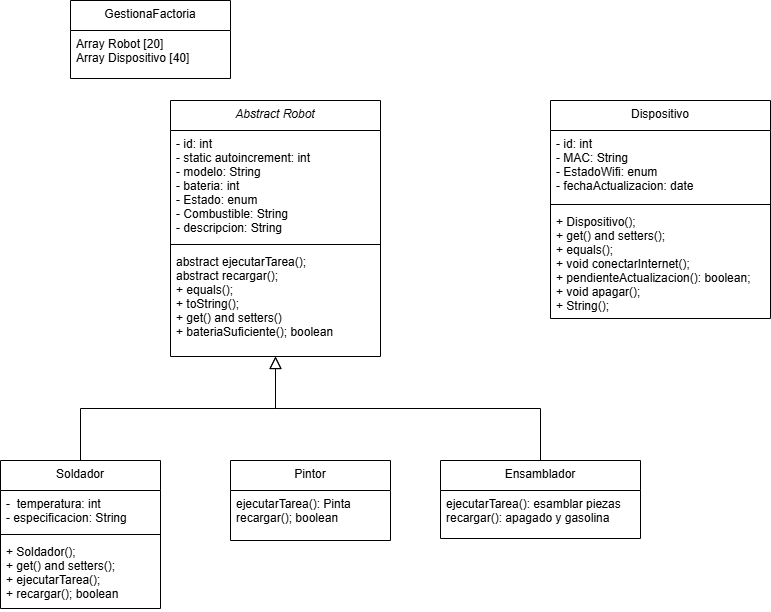

The diagram above was exported from draw.io. Its source (the exported page's mxGraphModel, read from the mxfile embedded in the PNG):
<mxGraphModel dx="2261" dy="788" grid="1" gridSize="10" guides="1" tooltips="1" connect="1" arrows="1" fold="1" page="1" pageScale="1" pageWidth="827" pageHeight="1169" math="0" shadow="0">
  <root>
    <mxCell id="WIyWlLk6GJQsqaUBKTNV-0" />
    <mxCell id="WIyWlLk6GJQsqaUBKTNV-1" parent="WIyWlLk6GJQsqaUBKTNV-0" />
    <mxCell id="zkfFHV4jXpPFQw0GAbJ--0" value="Abstract Robot" style="swimlane;fontStyle=2;align=center;verticalAlign=top;childLayout=stackLayout;horizontal=1;startSize=30;horizontalStack=0;resizeParent=1;resizeLast=0;collapsible=1;marginBottom=0;rounded=0;shadow=0;strokeWidth=1;autosize=1;" parent="WIyWlLk6GJQsqaUBKTNV-1" vertex="1">
      <mxGeometry x="140" y="140" width="210" height="256" as="geometry">
        <mxRectangle x="230" y="140" width="160" height="26" as="alternateBounds" />
      </mxGeometry>
    </mxCell>
    <mxCell id="zkfFHV4jXpPFQw0GAbJ--3" value="- id: int&#10;- static autoincrement: int&#10;- modelo: String&#10;- bateria: int&#10;- Estado: enum&#10;- Combustible: String&#10;- descripcion: String" style="text;align=left;verticalAlign=top;spacingLeft=4;spacingRight=4;overflow=hidden;rotatable=0;points=[[0,0.5],[1,0.5]];portConstraint=eastwest;rounded=0;shadow=0;html=0;autosize=1;" parent="zkfFHV4jXpPFQw0GAbJ--0" vertex="1">
      <mxGeometry y="30" width="210" height="110" as="geometry" />
    </mxCell>
    <mxCell id="zkfFHV4jXpPFQw0GAbJ--4" value="" style="line;html=1;strokeWidth=1;align=left;verticalAlign=middle;spacingTop=-1;spacingLeft=3;spacingRight=3;rotatable=0;labelPosition=right;points=[];portConstraint=eastwest;autosize=1;" parent="zkfFHV4jXpPFQw0GAbJ--0" vertex="1">
      <mxGeometry y="140" width="210" height="8" as="geometry" />
    </mxCell>
    <mxCell id="zkfFHV4jXpPFQw0GAbJ--5" value="abstract ejecutarTarea();&#10;abstract recargar();&#10;+ equals();&#10;+ toString();&#10;+ get() and setters()&#10;+ bateriaSuficiente(); boolean&#10;" style="text;align=left;verticalAlign=top;spacingLeft=4;spacingRight=4;overflow=hidden;rotatable=0;points=[[0,0.5],[1,0.5]];portConstraint=eastwest;autosize=1;" parent="zkfFHV4jXpPFQw0GAbJ--0" vertex="1">
      <mxGeometry y="148" width="210" height="100" as="geometry" />
    </mxCell>
    <mxCell id="zkfFHV4jXpPFQw0GAbJ--6" value="Soldador" style="swimlane;fontStyle=0;align=center;verticalAlign=top;childLayout=stackLayout;horizontal=1;startSize=30;horizontalStack=0;resizeParent=1;resizeLast=0;collapsible=1;marginBottom=0;rounded=0;shadow=0;strokeWidth=1;autosize=1;" parent="WIyWlLk6GJQsqaUBKTNV-1" vertex="1">
      <mxGeometry x="-30" y="500" width="160" height="148" as="geometry">
        <mxRectangle x="130" y="380" width="160" height="26" as="alternateBounds" />
      </mxGeometry>
    </mxCell>
    <mxCell id="zkfFHV4jXpPFQw0GAbJ--7" value="-  temperatura: int&#10;- especificacion: String&#10;" style="text;align=left;verticalAlign=top;spacingLeft=4;spacingRight=4;overflow=hidden;rotatable=0;points=[[0,0.5],[1,0.5]];portConstraint=eastwest;autosize=1;" parent="zkfFHV4jXpPFQw0GAbJ--6" vertex="1">
      <mxGeometry y="30" width="160" height="40" as="geometry" />
    </mxCell>
    <mxCell id="zkfFHV4jXpPFQw0GAbJ--9" value="" style="line;html=1;strokeWidth=1;align=left;verticalAlign=middle;spacingTop=-1;spacingLeft=3;spacingRight=3;rotatable=0;labelPosition=right;points=[];portConstraint=eastwest;autosize=1;" parent="zkfFHV4jXpPFQw0GAbJ--6" vertex="1">
      <mxGeometry y="70" width="160" height="8" as="geometry" />
    </mxCell>
    <mxCell id="zkfFHV4jXpPFQw0GAbJ--10" value="+ Soldador();&#10;+ get() and setters();&#10;+ ejecutarTarea();&#10;+ recargar(); boolean" style="text;align=left;verticalAlign=top;spacingLeft=4;spacingRight=4;overflow=hidden;rotatable=0;points=[[0,0.5],[1,0.5]];portConstraint=eastwest;fontStyle=0;autosize=1;" parent="zkfFHV4jXpPFQw0GAbJ--6" vertex="1">
      <mxGeometry y="78" width="160" height="70" as="geometry" />
    </mxCell>
    <mxCell id="zkfFHV4jXpPFQw0GAbJ--12" value="" style="endArrow=block;endSize=10;endFill=0;shadow=0;strokeWidth=1;rounded=0;curved=0;edgeStyle=elbowEdgeStyle;elbow=vertical;" parent="WIyWlLk6GJQsqaUBKTNV-1" source="zkfFHV4jXpPFQw0GAbJ--6" target="zkfFHV4jXpPFQw0GAbJ--0" edge="1">
      <mxGeometry width="160" relative="1" as="geometry">
        <mxPoint x="120" y="223" as="sourcePoint" />
        <mxPoint x="120" y="223" as="targetPoint" />
      </mxGeometry>
    </mxCell>
    <mxCell id="zkfFHV4jXpPFQw0GAbJ--13" value="Pintor" style="swimlane;fontStyle=0;align=center;verticalAlign=top;childLayout=stackLayout;horizontal=1;startSize=30;horizontalStack=0;resizeParent=1;resizeLast=0;collapsible=1;marginBottom=0;rounded=0;shadow=0;strokeWidth=1;autosize=1;" parent="WIyWlLk6GJQsqaUBKTNV-1" vertex="1">
      <mxGeometry x="200" y="500" width="160" height="80" as="geometry">
        <mxRectangle x="340" y="380" width="170" height="26" as="alternateBounds" />
      </mxGeometry>
    </mxCell>
    <mxCell id="zkfFHV4jXpPFQw0GAbJ--14" value="ejecutarTarea(): Pinta&#10;recargar(); boolean" style="text;align=left;verticalAlign=top;spacingLeft=4;spacingRight=4;overflow=hidden;rotatable=0;points=[[0,0.5],[1,0.5]];portConstraint=eastwest;autosize=1;" parent="zkfFHV4jXpPFQw0GAbJ--13" vertex="1">
      <mxGeometry y="30" width="160" height="40" as="geometry" />
    </mxCell>
    <mxCell id="zkfFHV4jXpPFQw0GAbJ--16" value="" style="endArrow=block;endSize=10;endFill=0;shadow=0;strokeWidth=1;rounded=0;curved=0;edgeStyle=elbowEdgeStyle;elbow=vertical;exitX=0.5;exitY=0;exitDx=0;exitDy=0;" parent="WIyWlLk6GJQsqaUBKTNV-1" source="iK9RUiiLr66QbYUHXDKG-2" target="zkfFHV4jXpPFQw0GAbJ--0" edge="1">
      <mxGeometry width="160" relative="1" as="geometry">
        <mxPoint x="210" y="373" as="sourcePoint" />
        <mxPoint x="310" y="271" as="targetPoint" />
      </mxGeometry>
    </mxCell>
    <mxCell id="zkfFHV4jXpPFQw0GAbJ--17" value="GestionaFactoria" style="swimlane;fontStyle=0;align=center;verticalAlign=top;childLayout=stackLayout;horizontal=1;startSize=30;horizontalStack=0;resizeParent=1;resizeLast=0;collapsible=1;marginBottom=0;rounded=0;shadow=0;strokeWidth=1;autosize=1;" parent="WIyWlLk6GJQsqaUBKTNV-1" vertex="1">
      <mxGeometry x="40" y="40" width="160" height="78" as="geometry">
        <mxRectangle x="550" y="140" width="160" height="26" as="alternateBounds" />
      </mxGeometry>
    </mxCell>
    <mxCell id="zkfFHV4jXpPFQw0GAbJ--18" value="Array Robot [20]&#10;Array Dispositivo [40]" style="text;align=left;verticalAlign=top;spacingLeft=4;spacingRight=4;overflow=hidden;rotatable=0;points=[[0,0.5],[1,0.5]];portConstraint=eastwest;autosize=1;" parent="zkfFHV4jXpPFQw0GAbJ--17" vertex="1">
      <mxGeometry y="30" width="160" height="40" as="geometry" />
    </mxCell>
    <mxCell id="iK9RUiiLr66QbYUHXDKG-2" value="Ensamblador" style="swimlane;fontStyle=0;align=center;verticalAlign=top;childLayout=stackLayout;horizontal=1;startSize=30;horizontalStack=0;resizeParent=1;resizeLast=0;collapsible=1;marginBottom=0;rounded=0;shadow=0;strokeWidth=1;autosize=1;" vertex="1" parent="WIyWlLk6GJQsqaUBKTNV-1">
      <mxGeometry x="410" y="500" width="200" height="78" as="geometry">
        <mxRectangle x="340" y="380" width="170" height="26" as="alternateBounds" />
      </mxGeometry>
    </mxCell>
    <mxCell id="iK9RUiiLr66QbYUHXDKG-3" value="ejecutarTarea(): esamblar piezas&#10;recargar(): apagado y gasolina" style="text;align=left;verticalAlign=top;spacingLeft=4;spacingRight=4;overflow=hidden;rotatable=0;points=[[0,0.5],[1,0.5]];portConstraint=eastwest;autosize=1;" vertex="1" parent="iK9RUiiLr66QbYUHXDKG-2">
      <mxGeometry y="30" width="200" height="40" as="geometry" />
    </mxCell>
    <mxCell id="iK9RUiiLr66QbYUHXDKG-10" value="Dispositivo" style="swimlane;fontStyle=0;align=center;verticalAlign=top;childLayout=stackLayout;horizontal=1;startSize=30;horizontalStack=0;resizeParent=1;resizeLast=0;collapsible=1;marginBottom=0;rounded=0;shadow=0;strokeWidth=1;autosize=1;" vertex="1" parent="WIyWlLk6GJQsqaUBKTNV-1">
      <mxGeometry x="520" y="140" width="220" height="218" as="geometry">
        <mxRectangle x="130" y="380" width="160" height="26" as="alternateBounds" />
      </mxGeometry>
    </mxCell>
    <mxCell id="iK9RUiiLr66QbYUHXDKG-11" value="- id: int&#10;- MAC: String&#10;- EstadoWifi: enum&#10;- fechaActualizacion: date" style="text;align=left;verticalAlign=top;spacingLeft=4;spacingRight=4;overflow=hidden;rotatable=0;points=[[0,0.5],[1,0.5]];portConstraint=eastwest;autosize=1;" vertex="1" parent="iK9RUiiLr66QbYUHXDKG-10">
      <mxGeometry y="30" width="220" height="70" as="geometry" />
    </mxCell>
    <mxCell id="iK9RUiiLr66QbYUHXDKG-12" value="" style="line;html=1;strokeWidth=1;align=left;verticalAlign=middle;spacingTop=-1;spacingLeft=3;spacingRight=3;rotatable=0;labelPosition=right;points=[];portConstraint=eastwest;autosize=1;" vertex="1" parent="iK9RUiiLr66QbYUHXDKG-10">
      <mxGeometry y="100" width="220" height="8" as="geometry" />
    </mxCell>
    <mxCell id="iK9RUiiLr66QbYUHXDKG-13" value="+ Dispositivo();&#10;+ get() and setters();&#10;+ equals();&#10;+ void conectarInternet();&#10;+ pendienteActualizacion(): boolean;&#10;+ void apagar();&#10;+ String();" style="text;align=left;verticalAlign=top;spacingLeft=4;spacingRight=4;overflow=hidden;rotatable=0;points=[[0,0.5],[1,0.5]];portConstraint=eastwest;fontStyle=0;autosize=1;" vertex="1" parent="iK9RUiiLr66QbYUHXDKG-10">
      <mxGeometry y="108" width="220" height="110" as="geometry" />
    </mxCell>
  </root>
</mxGraphModel>